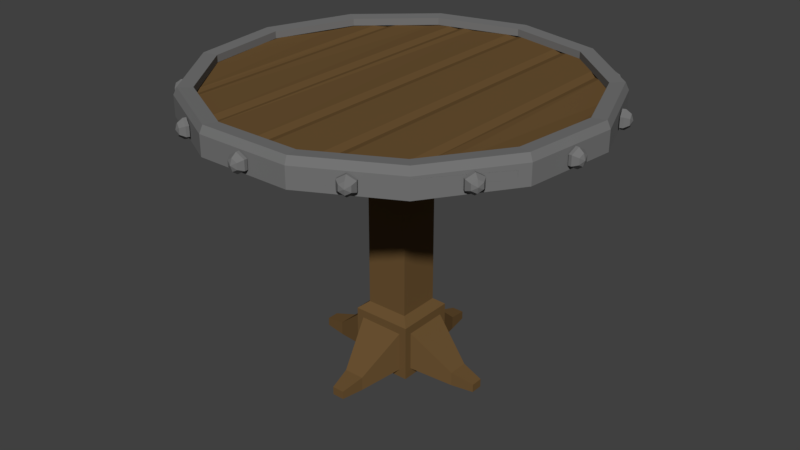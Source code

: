 # Source: Table.blend  (saved by Blender 2.79.0; exported with 4.5.12 LTS)
import bpy
from mathutils import Matrix  # noqa: F401  (used for matrix-valued properties, if any)

bpy.ops.wm.read_factory_settings(use_empty=True)
scene = bpy.context.scene
scene.name = 'Scene'

# ---- collections
col_collection_1 = bpy.data.collections.new('Collection 1'); scene.collection.children.link(col_collection_1)

# ---- materials (node trees are filled in below, after node groups)
mat_iron = bpy.data.materials.new('Iron')
mat_iron.alpha_threshold = 0.0
mat_iron.use_transparent_shadow = False
mat_iron.diffuse_color = (0.1789, 0.1789, 0.1789, 1.0)
mat_iron.roughness = 0.5
mat_wood = bpy.data.materials.new('Wood')
mat_wood.alpha_threshold = 0.0
mat_wood.use_transparent_shadow = False
mat_wood.diffuse_color = (0.1473, 0.08493, 0.03245, 1.0)
mat_wood.roughness = 0.5

# ---- material node trees

# ---- world
world_world = bpy.data.worlds.new('World'); scene.world = world_world
world_world.color = (0.05088, 0.05088, 0.05088)
world_world.use_sun_shadow = False
world_world.sun_shadow_jitter_overblur = 0.0
world_world.cycles.sampling_method = 'MANUAL'

# ---- meshes
me_sphere = bpy.data.meshes.new('Sphere')
me_sphere.from_pydata([(8.499e-09, -1.02, 0.02939), (0.0259, -1.018, 0.01469), (0.04089, -0.9924, 0.02378), (0.0259, -1.018, -0.01469), (0.04089, -0.9924, -0.02378), (-9.803e-10, -1.02, -0.02939), (-9.41e-09, -0.9952, -0.04755), (2.239e-09, -1.03, -7.978e-09), (-0.0259, -1.018, -0.01469), (-0.04089, -0.9924, -0.02378), (-0.0259, -1.018, 0.01469), (-0.04089, -0.9924, 0.02378), (1.352e-08, -0.9952, 0.04755), (0.04026, -0.977, 0.02378), (0.04026, -0.977, -0.02378), (-1.462e-08, -0.9797, -0.04755), (-0.04026, -0.977, -0.02378), (-0.04026, -0.977, 0.02378), (-2.479e-09, -0.9797, 0.04755), (0.4758, -0.9002, 0.02939), (0.4991, -0.8887, 0.01469), (0.5006, -0.8595, 0.02378), (0.4991, -0.8887, -0.01469), (0.5006, -0.8595, -0.02378), (0.4758, -0.9002, -0.02939), (0.4642, -0.8781, -0.04755), (0.4803, -0.9086, -7.978e-09), (0.4526, -0.9116, -0.01469), (0.4274, -0.8962, -0.02378), (0.4526, -0.9116, 0.01469), (0.4274, -0.8962, 0.02378), (0.4642, -0.8781, 0.04755), (0.4929, -0.8462, 0.02378), (0.4929, -0.8462, -0.02378), (0.4569, -0.8644, -0.04755), (0.4208, -0.8822, -0.02378), (0.4208, -0.8822, 0.02378), (0.4569, -0.8644, 0.04755), (0.841, -0.5733, 0.02939), (0.8554, -0.5517, 0.01469), (0.8431, -0.5251, 0.02378), (0.8554, -0.5517, -0.01469), (0.8431, -0.5251, -0.02378), (0.841, -0.5733, -0.02939), (0.8204, -0.5592, -0.04755), (0.8489, -0.5787, -7.978e-09), (0.8266, -0.5949, -0.01469), (0.7976, -0.5933, -0.02378), (0.8266, -0.5949, 0.01469), (0.7976, -0.5933, 0.02378), (0.8204, -0.5592, 0.04755), (0.83, -0.517, 0.02378), (0.83, -0.517, -0.02378), (0.8076, -0.5505, -0.04755), (0.7852, -0.5841, -0.02378), (0.7852, -0.5841, 0.02378), (0.8076, -0.5505, 0.04755), (1.013, -0.114, 0.02939), (1.014, -0.08806, 0.01469), (0.9904, -0.0703, 0.02378), (1.014, -0.08806, -0.01469), (0.9904, -0.0703, -0.02378), (1.013, -0.114, -0.02939), (0.9877, -0.1112, -0.04755), (1.022, -0.115, -1.048e-08), (1.01, -0.1397, -0.01469), (0.9821, -0.1517, -0.02378), (1.01, -0.1397, 0.01469), (0.9821, -0.1517, 0.02378), (0.9877, -0.1112, 0.04755), (0.975, -0.06922, 0.02378), (0.975, -0.06922, -0.02378), (0.9723, -0.1095, -0.04755), (0.9668, -0.1494, -0.02378), (0.9668, -0.1494, 0.02378), (0.9723, -0.1095, 0.04755), (0.9484, 0.3725, 0.02939), (0.9392, 0.3967, 0.01469), (0.9092, 0.401, 0.02378), (0.9392, 0.3967, -0.01469), (0.9092, 0.401, -0.02378), (0.9484, 0.3725, -0.02939), (0.9251, 0.3633, -0.04755), (0.9573, 0.376, -1.044e-08), (0.9567, 0.3479, -0.01469), (0.9383, 0.3245, -0.02378), (0.9567, 0.3479, 0.01469), (0.9383, 0.3245, 0.02378), (0.9251, 0.3633, 0.04755), (0.8951, 0.3948, 0.02378), (0.8951, 0.3948, -0.02378), (0.9107, 0.3577, -0.04755), (0.9237, 0.3195, -0.02378), (0.9237, 0.3195, 0.02378), (0.9107, 0.3577, 0.04755), (0.6638, 0.7717, 0.02939), (0.6442, 0.7888, 0.01469), (0.6166, 0.7798, 0.02378), (0.6442, 0.7888, -0.01469), (0.6166, 0.7798, -0.02378), (0.6638, 0.7717, -0.02939), (0.6475, 0.7528, -0.04755), (0.67, 0.779, -7.978e-09), (0.6833, 0.7546, -0.01469), (0.6783, 0.7258, -0.02378), (0.6833, 0.7546, 0.01469), (0.6783, 0.7258, 0.02378), (0.6475, 0.7528, 0.04755), (0.6071, 0.7676, 0.02378), (0.6071, 0.7676, -0.02378), (0.6374, 0.7411, -0.04755), (0.6678, 0.7145, -0.02378), (0.6678, 0.7145, 0.02378), (0.6374, 0.7411, 0.04755), (0.2263, 0.9927, 0.02939), (0.2009, 0.9978, 0.01469), (0.1806, 0.9763, 0.02378), (0.2009, 0.9978, -0.01469), (0.1806, 0.9763, -0.02378), (0.2263, 0.9927, -0.02939), (0.2208, 0.9683, -0.04755), (0.2284, 1.002, -7.978e-09), (0.2518, 0.9876, -0.01469), (0.2608, 0.9599, -0.02378), (0.2518, 0.9876, 0.01469), (0.2608, 0.9599, 0.02378), (0.2208, 0.9683, 0.04755), (0.1778, 0.9611, 0.02378), (0.1778, 0.9611, -0.02378), (0.2174, 0.9533, -0.04755), (0.2568, 0.945, -0.02378), (0.2568, 0.945, 0.02378), (0.2174, 0.9533, 0.04755), (-0.2643, 0.9851, 0.02939), (-0.2889, 0.9768, 0.01469), (-0.2966, 0.9477, 0.02378), (-0.2889, 0.9768, -0.01469), (-0.2966, 0.9477, -0.02378), (-0.2643, 0.9851, -0.02939), (-0.2579, 0.9609, -0.04755), (-0.2668, 0.9943, -7.978e-09), (-0.2389, 0.9902, -0.01469), (-0.2177, 0.9689, -0.02378), (-0.2389, 0.9902, 0.01469), (-0.2177, 0.9689, 0.02378), (-0.2579, 0.9609, 0.04755), (-0.292, 0.933, 0.02378), (-0.292, 0.933, -0.02378), (-0.2539, 0.946, -0.04755), (-0.2143, 0.9539, -0.02378), (-0.2143, 0.9539, 0.02378), (-0.2539, 0.946, 0.04755), (-0.6929, 0.7462, 0.02939), (-0.7125, 0.7291, 0.01469), (-0.7064, 0.7005, 0.02378), (-0.7125, 0.7291, -0.01469), (-0.7064, 0.7005, -0.02378), (-0.6929, 0.7462, -0.02939), (-0.6759, 0.7279, -0.04755), (-0.6994, 0.7532, -7.978e-09), (-0.6734, 0.7633, -0.01469), (-0.6451, 0.7548, -0.02378), (-0.6734, 0.7633, 0.01469), (-0.6451, 0.7548, 0.02378), (-0.6759, 0.7279, 0.04755), (-0.6954, 0.6896, 0.02378), (-0.6954, 0.6896, -0.02378), (-0.6654, 0.7165, -0.04755), (-0.6351, 0.7431, -0.02378), (-0.6351, 0.7431, 0.02378), (-0.6654, 0.7165, 0.04755), (-0.9609, 0.3358, 0.02939), (-0.9692, 0.3112, 0.01469), (-0.9504, 0.2887, 0.02378), (-0.9692, 0.3112, -0.01469), (-0.9504, 0.2887, -0.02378), (-0.9609, 0.3358, -0.02939), (-0.9373, 0.3275, -0.04755), (-0.9699, 0.3389, -7.978e-09), (-0.9525, 0.3603, -0.01469), (-0.9241, 0.3663, -0.02378), (-0.9525, 0.3603, 0.01469), (-0.9241, 0.3663, 0.02378), (-0.9373, 0.3275, 0.04755), (-0.9356, 0.2843, 0.02378), (-0.9356, 0.2843, -0.02378), (-0.9227, 0.3224, -0.04755), (-0.9097, 0.3606, -0.02378), (-0.9097, 0.3606, 0.02378), (-0.9227, 0.3224, 0.04755), (-1.007, -0.1523, 0.02939), (-1.002, -0.1778, 0.01469), (-0.9747, -0.1888, 0.02378), (-1.002, -0.1778, -0.01469), (-0.9747, -0.1888, -0.02378), (-1.007, -0.1523, -0.02939), (-0.9827, -0.1486, -0.04755), (-1.017, -0.1537, -7.978e-09), (-1.012, -0.1267, -0.01469), (-0.9879, -0.108, -0.02378), (-1.012, -0.1267, 0.01469), (-0.9879, -0.108, 0.02378), (-0.9827, -0.1486, 0.04755), (-0.9595, -0.1859, 0.02378), (-0.9595, -0.1859, -0.02378), (-0.9674, -0.1463, -0.04755), (-0.9725, -0.1064, -0.02378), (-0.9725, -0.1064, 0.02378), (-0.9674, -0.1463, 0.04755), (-0.8195, -0.6055, 0.02939), (-0.8043, -0.6265, 0.01469), (-0.7743, -0.6229, 0.02378), (-0.8043, -0.6265, -0.01469), (-0.7743, -0.6229, -0.02378), (-0.8195, -0.6055, -0.02939), (-0.7994, -0.5907, -0.04755), (-0.8272, -0.6112, -7.978e-09), (-0.8339, -0.584, -0.01469), (-0.8221, -0.5566, -0.02378), (-0.8339, -0.584, 0.01469), (-0.8221, -0.5566, 0.02378), (-0.7994, -0.5907, 0.04755), (-0.7622, -0.6132, 0.02378), (-0.7622, -0.6132, -0.02378), (-0.787, -0.5815, -0.04755), (-0.8093, -0.5479, -0.02378), (-0.8093, -0.5479, 0.02378), (-0.787, -0.5815, 0.04755), (-0.4411, -0.9173, 0.02939), (-0.4178, -0.9288, 0.01469), (-0.3935, -0.9129, 0.02378), (-0.4178, -0.9288, -0.01469), (-0.3935, -0.9129, -0.02378), (-0.4411, -0.9173, -0.02939), (-0.4302, -0.8948, -0.04755), (-0.4452, -0.9259, -7.978e-09), (-0.4644, -0.9058, -0.01469), (-0.467, -0.8767, -0.02378), (-0.4644, -0.9058, 0.01469), (-0.467, -0.8767, 0.02378), (-0.4302, -0.8948, 0.04755), (-0.3874, -0.8987, 0.02378), (-0.3874, -0.8987, -0.02378), (-0.4235, -0.8809, -0.04755), (-0.4597, -0.863, -0.02378), (-0.4597, -0.863, 0.02378), (-0.4235, -0.8809, 0.04755), (0.0, 1.0, -0.05), (0.0, 1.0, 0.05), (0.4647, 0.8855, -0.05), (0.4647, 0.8855, 0.05), (0.823, 0.5681, -0.05), (0.823, 0.5681, 0.05), (0.9927, 0.1205, -0.05), (0.9927, 0.1205, 0.05), (0.935, -0.3546, -0.05), (0.935, -0.3546, 0.05), (0.6631, -0.7485, -0.05), (0.6631, -0.7485, 0.05), (0.2393, -0.9709, -0.05), (0.2393, -0.9709, 0.05), (-0.2393, -0.9709, -0.05), (-0.2393, -0.9709, 0.05), (-0.6631, -0.7485, -0.05), (-0.6631, -0.7485, 0.05), (-0.935, -0.3546, -0.05), (-0.935, -0.3546, 0.05), (-0.9927, 0.1205, -0.05), (-0.9927, 0.1205, 0.05), (-0.823, 0.5681, -0.05), (-0.823, 0.5681, 0.05), (-0.4647, 0.8855, -0.05), (-0.4647, 0.8855, 0.05), (0.4567, 0.8701, 0.08639), (7.311e-10, 0.9827, 0.08639), (0.8088, 0.5582, 0.08639), (0.9755, 0.1185, 0.08639), (0.9188, -0.3485, 0.08639), (0.6517, -0.7356, 0.08639), (0.2352, -0.9542, 0.08639), (-0.2352, -0.9542, 0.08639), (-0.6517, -0.7356, 0.08639), (-0.9188, -0.3485, 0.08639), (-0.9755, 0.1185, 0.08639), (-0.8088, 0.5582, 0.08639), (-0.4567, 0.8701, 0.08639), (2.98e-09, 0.9278, -0.04508), (0.4312, 0.8215, -0.04508), (0.7636, 0.527, -0.04508), (0.921, 0.1118, -0.04508), (0.8675, -0.329, -0.04508), (0.6152, -0.6945, -0.04508), (0.222, -0.9008, -0.04508), (-0.222, -0.9008, -0.04508), (-0.6152, -0.6945, -0.04508), (-0.8675, -0.329, -0.04508), (-0.921, 0.1118, -0.04508), (-0.7636, 0.527, -0.04508), (-0.4312, 0.8215, -0.04508), (0.4237, 0.8073, 0.08147), (3.658e-09, 0.9118, 0.08147), (0.7504, 0.5179, 0.08147), (0.9051, 0.1099, 0.08147), (0.8525, -0.3233, 0.08147), (0.6046, -0.6825, 0.08147), (0.2182, -0.8853, 0.08147), (-0.2182, -0.8853, 0.08147), (-0.6046, -0.6825, 0.08147), (-0.8525, -0.3233, 0.08147), (-0.9051, 0.1099, 0.08147), (-0.7504, 0.5179, 0.08147), (-0.4237, 0.8073, 0.08147), (2.98e-09, 0.9278, -0.01819), (0.4312, 0.8215, -0.01819), (0.7636, 0.527, -0.01819), (0.921, 0.1118, -0.01819), (0.8675, -0.329, -0.01819), (0.6152, -0.6945, -0.01819), (0.222, -0.9008, -0.01819), (-0.222, -0.9008, -0.01819), (-0.6152, -0.6945, -0.01819), (-0.8675, -0.329, -0.01819), (-0.921, 0.1118, -0.01819), (-0.7636, 0.527, -0.01819), (-0.4312, 0.8215, -0.01819), (0.4237, 0.8073, 0.04531), (3.658e-09, 0.9118, 0.04531), (0.7504, 0.5179, 0.04531), (0.9051, 0.1099, 0.04531), (0.8525, -0.3233, 0.04531), (0.6046, -0.6825, 0.04531), (0.2182, -0.8853, 0.04531), (-0.2182, -0.8853, 0.04531), (-0.6046, -0.6825, 0.04531), (-0.8525, -0.3233, 0.04531), (-0.9051, 0.1099, 0.04531), (-0.7504, 0.5179, 0.04531), (-0.4237, 0.8073, 0.04531), (0.823, 0.5681, 0.03941), (0.6631, -0.7485, 0.03941), (-0.6631, -0.7485, 0.03941), (-0.823, 0.5681, 0.03941), (-0.4647, 0.8855, 0.03941), (0.2949, -0.9408, 0.03512), (-0.01328, -0.9408, -0.003952), (-0.01328, -0.9408, 0.03512), (-0.01328, 0.9408, -0.003952), (-0.01328, 0.9408, 0.03512), (0.02901, 0.9408, -0.01476), (0.02901, 0.9408, 0.04592), (0.02901, -0.9408, -0.01476), (0.2526, -0.9408, -0.01476), (0.2526, -0.9408, 0.04592), (0.02901, -0.9408, 0.04592), (-0.05557, 0.9408, -0.01476), (-0.05557, 0.9408, 0.04592), (-0.2792, -0.9408, -0.01476), (-0.05557, -0.9408, -0.01476), (-0.05557, -0.9408, 0.04592), (-0.5874, 0.7728, 0.04592), (-0.672, 0.6978, 0.04592), (-0.4647, 0.8855, -0.01476), (-0.5874, 0.7768, -0.01476), (-0.6297, 0.7393, -0.003952), (-0.6297, 0.7393, 0.03512), (-0.672, 0.7018, -0.01476), (-0.823, 0.5681, -0.01476), (-0.9211, 0.3094, 0.03941), (-0.8956, 0.3681, 0.04592), (-0.9379, 0.265, -0.003952), (-0.8956, 0.3766, -0.01476), (-0.9379, 0.265, 0.03512), (-0.9379, -0.3308, 0.03512), (-0.9379, -0.3308, -0.003952), (-0.8956, -0.4117, -0.01476), (-0.9211, -0.3748, 0.03941), (-0.672, -0.7357, -0.01476), (-0.8956, -0.4064, 0.04592), (-0.294, -0.9408, 0.04213), (-0.5874, -0.7849, 0.04592), (-0.3638, -0.9022, 0.04592), (-0.3638, -0.9056, -0.01476), (-0.3215, -0.9278, -0.003952), (-0.5874, -0.7883, -0.01476), (-0.6297, -0.7661, 0.03512), (-0.6297, -0.7661, -0.003952), (-0.3215, -0.9278, 0.03512), (-0.2402, 0.9408, -0.01476), (-0.2792, 0.9312, -0.01476), (-0.3215, 0.9208, -0.003952), (-0.3638, 0.9103, -0.01476), (-0.2402, 0.9408, 0.03941), (-0.3215, 0.9208, 0.03512), (-0.2792, 0.9281, 0.04592), (-0.3638, 0.9072, 0.04592), (0.3372, 0.9138, 0.04592), (0.4633, 0.8827, 0.04592), (0.2526, 0.9346, 0.04592), (0.4647, 0.8855, -0.01476), (0.3372, 0.9169, -0.01476), (0.2949, 0.9273, 0.03512), (0.2949, 0.9273, -0.003952), (0.2526, 0.9377, -0.01476), (0.6031, -0.78, 0.03512), (0.3372, -0.9196, -0.01476), (0.2967, -0.9408, -0.004414), (0.6454, -0.7578, -0.01476), (0.6031, -0.78, -0.003952), (0.5608, -0.8022, -0.01476), (0.5608, -0.7988, 0.04592), (0.3372, -0.9162, 0.04592), (0.6454, 0.7213, 0.04592), (0.5608, 0.7963, 0.04592), (0.823, 0.5681, -0.01476), (0.6031, 0.7628, 0.03512), (0.6454, 0.7254, -0.01476), (0.6031, 0.7628, -0.003952), (0.5608, 0.8003, -0.01476), (0.8691, -0.4449, 0.04592), (0.9113, -0.3889, 0.03512), (0.8945, 0.3794, 0.03941), (0.9113, 0.3351, 0.03512), (0.9113, 0.3351, -0.003952), (0.8691, 0.4466, -0.01476), (0.8691, -0.4502, -0.01476), (0.9113, -0.3889, -0.003952), (0.8691, 0.4381, 0.04592), (0.1528, -0.1144, -1.35), (0.3552, -0.05151, -1.392), (0.3552, 0.05151, -1.392), (0.3552, -0.05151, -1.322), (0.3552, 0.05151, -1.322), (0.4693, -0.03087, -1.392), (0.4693, 0.03087, -1.392), (0.4693, -0.03087, -1.35), (0.4693, 0.03087, -1.35), (-0.1528, -0.1144, -1.15), (-0.1528, -0.1144, -1.35), (-0.3552, -0.05151, -1.392), (-0.3552, 0.05151, -1.392), (-0.3552, -0.05151, -1.322), (-0.3552, 0.05151, -1.322), (-0.4693, -0.03087, -1.392), (-0.4693, 0.03087, -1.392), (-0.4693, -0.03087, -1.35), (-0.4693, 0.03087, -1.35), (0.1144, 0.1528, -1.15), (0.1144, 0.1528, -1.35), (0.05151, 0.3552, -1.392), (-0.05151, 0.3552, -1.392), (0.05151, 0.3552, -1.322), (-0.05151, 0.3552, -1.322), (0.03087, 0.4693, -1.392), (-0.03087, 0.4693, -1.392), (0.03087, 0.4693, -1.35), (-0.03087, 0.4693, -1.35), (0.1144, -0.1528, -1.15), (-0.1144, -0.1528, -1.35), (0.05151, -0.3552, -1.392), (-0.05151, -0.3552, -1.392), (0.05151, -0.3552, -1.322), (-0.05151, -0.3552, -1.322), (0.03087, -0.4693, -1.392), (-0.03087, -0.4693, -1.392), (0.03087, -0.4693, -1.35), (-0.03087, -0.4693, -1.35), (0.1528, 0.1528, -0.02819), (0.115, -0.1528, -1.353), (0.1528, -0.1528, -0.02819), (-0.115, 0.1528, -1.353), (-0.1528, 0.1528, -0.02819), (-0.1528, -0.1528, -0.02819), (-0.115, -0.1528, -1.147), (-0.115, 0.1528, -1.147), (0.1528, -0.1144, -1.15), (-0.1528, 0.1144, -1.15), (-0.1528, 0.1144, -1.35), (0.1528, 0.1144, -1.35), (0.1528, 0.1144, -1.15), (0.1528, -0.1528, -1.394), (0.1528, 0.1528, -1.394), (0.1528, -0.1528, -1.106), (-0.1528, -0.1528, -1.106), (-0.1528, -0.1528, -1.394), (-0.1528, 0.1528, -1.394), (-0.1528, 0.1528, -1.106), (0.1528, 0.1528, -1.106), (0.1093, 0.1093, -1.071), (0.1093, -0.1093, -1.071), (-0.1093, -0.1093, -1.071), (-0.1093, 0.1093, -1.071), (0.1093, 0.1093, -0.1316), (0.1093, -0.1093, -0.1316), (-0.1093, -0.1093, -0.1316), (-0.1093, 0.1093, -0.1316)], [], [(0, 7, 1), (12, 0, 1, 2), (18, 12, 2, 13), (13, 2, 4, 14), (1, 7, 3), (2, 1, 3, 4), (14, 4, 6, 15), (3, 7, 5), (4, 3, 5, 6), (15, 6, 9, 16), (5, 7, 8), (6, 5, 8, 9), (16, 9, 11, 17), (8, 7, 10), (9, 8, 10, 11), (17, 11, 12, 18), (10, 7, 0), (11, 10, 0, 12), (19, 26, 20), (31, 19, 20, 21), (37, 31, 21, 32), (32, 21, 23, 33), (20, 26, 22), (21, 20, 22, 23), (33, 23, 25, 34), (22, 26, 24), (23, 22, 24, 25), (34, 25, 28, 35), (24, 26, 27), (25, 24, 27, 28), (35, 28, 30, 36), (27, 26, 29), (28, 27, 29, 30), (36, 30, 31, 37), (29, 26, 19), (30, 29, 19, 31), (38, 45, 39), (50, 38, 39, 40), (56, 50, 40, 51), (51, 40, 42, 52), (39, 45, 41), (40, 39, 41, 42), (52, 42, 44, 53), (41, 45, 43), (42, 41, 43, 44), (53, 44, 47, 54), (43, 45, 46), (44, 43, 46, 47), (54, 47, 49, 55), (46, 45, 48), (47, 46, 48, 49), (55, 49, 50, 56), (48, 45, 38), (49, 48, 38, 50), (57, 64, 58), (69, 57, 58, 59), (75, 69, 59, 70), (70, 59, 61, 71), (58, 64, 60), (59, 58, 60, 61), (71, 61, 63, 72), (60, 64, 62), (61, 60, 62, 63), (72, 63, 66, 73), (62, 64, 65), (63, 62, 65, 66), (73, 66, 68, 74), (65, 64, 67), (66, 65, 67, 68), (74, 68, 69, 75), (67, 64, 57), (68, 67, 57, 69), (76, 83, 77), (88, 76, 77, 78), (94, 88, 78, 89), (89, 78, 80, 90), (77, 83, 79), (78, 77, 79, 80), (90, 80, 82, 91), (79, 83, 81), (80, 79, 81, 82), (91, 82, 85, 92), (81, 83, 84), (82, 81, 84, 85), (92, 85, 87, 93), (84, 83, 86), (85, 84, 86, 87), (93, 87, 88, 94), (86, 83, 76), (87, 86, 76, 88), (95, 102, 96), (107, 95, 96, 97), (113, 107, 97, 108), (108, 97, 99, 109), (96, 102, 98), (97, 96, 98, 99), (109, 99, 101, 110), (98, 102, 100), (99, 98, 100, 101), (110, 101, 104, 111), (100, 102, 103), (101, 100, 103, 104), (111, 104, 106, 112), (103, 102, 105), (104, 103, 105, 106), (112, 106, 107, 113), (105, 102, 95), (106, 105, 95, 107), (114, 121, 115), (126, 114, 115, 116), (132, 126, 116, 127), (127, 116, 118, 128), (115, 121, 117), (116, 115, 117, 118), (128, 118, 120, 129), (117, 121, 119), (118, 117, 119, 120), (129, 120, 123, 130), (119, 121, 122), (120, 119, 122, 123), (130, 123, 125, 131), (122, 121, 124), (123, 122, 124, 125), (131, 125, 126, 132), (124, 121, 114), (125, 124, 114, 126), (133, 140, 134), (145, 133, 134, 135), (151, 145, 135, 146), (146, 135, 137, 147), (134, 140, 136), (135, 134, 136, 137), (147, 137, 139, 148), (136, 140, 138), (137, 136, 138, 139), (148, 139, 142, 149), (138, 140, 141), (139, 138, 141, 142), (149, 142, 144, 150), (141, 140, 143), (142, 141, 143, 144), (150, 144, 145, 151), (143, 140, 133), (144, 143, 133, 145), (152, 159, 153), (164, 152, 153, 154), (170, 164, 154, 165), (165, 154, 156, 166), (153, 159, 155), (154, 153, 155, 156), (166, 156, 158, 167), (155, 159, 157), (156, 155, 157, 158), (167, 158, 161, 168), (157, 159, 160), (158, 157, 160, 161), (168, 161, 163, 169), (160, 159, 162), (161, 160, 162, 163), (169, 163, 164, 170), (162, 159, 152), (163, 162, 152, 164), (171, 178, 172), (183, 171, 172, 173), (189, 183, 173, 184), (184, 173, 175, 185), (172, 178, 174), (173, 172, 174, 175), (185, 175, 177, 186), (174, 178, 176), (175, 174, 176, 177), (186, 177, 180, 187), (176, 178, 179), (177, 176, 179, 180), (187, 180, 182, 188), (179, 178, 181), (180, 179, 181, 182), (188, 182, 183, 189), (181, 178, 171), (182, 181, 171, 183), (190, 197, 191), (202, 190, 191, 192), (208, 202, 192, 203), (203, 192, 194, 204), (191, 197, 193), (192, 191, 193, 194), (204, 194, 196, 205), (193, 197, 195), (194, 193, 195, 196), (205, 196, 199, 206), (195, 197, 198), (196, 195, 198, 199), (206, 199, 201, 207), (198, 197, 200), (199, 198, 200, 201), (207, 201, 202, 208), (200, 197, 190), (201, 200, 190, 202), (209, 216, 210), (221, 209, 210, 211), (227, 221, 211, 222), (222, 211, 213, 223), (210, 216, 212), (211, 210, 212, 213), (223, 213, 215, 224), (212, 216, 214), (213, 212, 214, 215), (224, 215, 218, 225), (214, 216, 217), (215, 214, 217, 218), (225, 218, 220, 226), (217, 216, 219), (218, 217, 219, 220), (226, 220, 221, 227), (219, 216, 209), (220, 219, 209, 221), (228, 235, 229), (240, 228, 229, 230), (246, 240, 230, 241), (241, 230, 232, 242), (229, 235, 231), (230, 229, 231, 232), (242, 232, 234, 243), (231, 235, 233), (232, 231, 233, 234), (243, 234, 237, 244), (233, 235, 236), (234, 233, 236, 237), (244, 237, 239, 245), (236, 235, 238), (237, 236, 238, 239), (245, 239, 240, 246), (238, 235, 228), (239, 238, 228, 240), (247, 248, 250, 249), (249, 250, 252, 251), (251, 252, 254, 253), (253, 254, 256, 255), (255, 256, 258, 257), (257, 258, 260, 259), (259, 260, 262, 261), (261, 262, 264, 263), (263, 264, 266, 265), (265, 266, 268, 267), (267, 268, 270, 269), (250, 248, 274, 273), (269, 270, 272, 271), (271, 272, 248, 247), (276, 275, 301, 302), (283, 282, 308, 309), (248, 272, 285, 274), (260, 258, 278, 279), (270, 268, 283, 284), (256, 254, 276, 277), (266, 264, 281, 282), (252, 250, 273, 275), (262, 260, 279, 280), (272, 270, 284, 285), (258, 256, 277, 278), (268, 266, 282, 283), (254, 252, 275, 276), (264, 262, 280, 281), (249, 251, 288, 287), (259, 261, 293, 292), (269, 271, 298, 297), (284, 283, 309, 310), (277, 276, 302, 303), (285, 284, 310, 311), (255, 257, 291, 290), (265, 267, 296, 295), (278, 277, 303, 304), (274, 285, 311, 300), (279, 278, 304, 305), (251, 253, 289, 288), (261, 263, 294, 293), (247, 249, 287, 286), (271, 247, 286, 298), (280, 279, 305, 306), (257, 259, 292, 291), (267, 269, 297, 296), (281, 280, 306, 307), (273, 274, 300, 299), (282, 281, 307, 308), (253, 255, 290, 289), (263, 265, 295, 294), (275, 273, 299, 301), (291, 292, 318, 317), (307, 306, 332, 333), (299, 300, 326, 325), (292, 293, 319, 318), (308, 307, 333, 334), (301, 299, 325, 327), (293, 294, 320, 319), (309, 308, 334, 335), (286, 287, 313, 312), (302, 301, 327, 328), (294, 295, 321, 320), (310, 309, 335, 336), (287, 288, 314, 313), (303, 302, 328, 329), (295, 296, 322, 321), (311, 310, 336, 337), (288, 289, 315, 314), (304, 303, 329, 330), (296, 297, 323, 322), (300, 311, 337, 326), (289, 290, 316, 315), (305, 304, 330, 331), (297, 298, 324, 323), (290, 291, 317, 316), (306, 305, 331, 332), (298, 286, 312, 324), (396, 400, 395), (341, 367, 368), (338, 414, 411), (342, 364, 359), (339, 419, 418), (405, 343, 400, 401), (344, 345, 347, 346), (350, 353, 345, 344), (349, 347, 345, 353), (346, 348, 350, 344), (348, 402, 351, 350), (405, 343, 352, 351), (351, 352, 353, 350), (346, 347, 349, 348), (348, 349, 397, 402), (354, 355, 347, 346), (356, 378, 386), (354, 346, 344, 357), (347, 355, 358, 345), (355, 391, 393, 378, 358), (344, 345, 358, 357), (357, 358, 378, 356), (411, 414, 403, 339), (364, 360, 340, 384), (389, 388, 356, 382), (394, 342, 359, 379, 380), (370, 366, 365, 376, 374), (369, 370, 374, 373), (403, 407, 406, 339), (376, 385, 384, 340), (384, 385, 383, 381, 382, 386), (386, 380, 379, 384), (360, 341, 368, 377, 340), (423, 422, 425, 424), (389, 392, 386, 382), (390, 389, 382, 381), (426, 338, 411, 339, 418), (414, 412, 409, 403), (398, 399, 401, 400, 396), (400, 401, 402, 397), (368, 367, 371, 372, 375, 377), (373, 372, 371, 369), (342, 394, 392), (392, 393, 391), (359, 364, 384, 379), (407, 403, 414, 416), (401, 399, 404, 405), (340, 377, 375), (388, 387, 354, 357, 356), (412, 396, 395, 410, 409), (385, 384, 364, 363), (417, 416, 407, 408), (415, 413, 423, 424, 406), (399, 398, 417, 408, 404), (416, 415, 406, 407), (393, 392, 386, 378), (387, 391, 355, 354), (361, 362, 363, 364, 342), (364, 363, 365, 366, 341), (413, 415, 416, 414, 338), (414, 416, 417, 398, 396), (397, 349, 353, 352), (395, 400, 343, 410), (396, 412, 414), (406, 424, 425, 419, 339), (366, 370, 369, 371, 367, 341), (392, 394, 380, 386), (391, 387, 388, 389, 392), (392, 389, 390, 361, 342), (373, 374, 376, 340, 375, 372), (338, 426, 420), (363, 362, 383, 385), (420, 421, 422, 423, 413, 338), (365, 363, 385, 376), (362, 361, 390, 381, 383), (400, 397, 352, 343), (341, 360, 364), (422, 421, 419, 425), (402, 401, 405, 351), (421, 420, 426, 418, 419), (477, 427, 474, 478), (431, 430, 434, 435), (478, 474, 430, 431), (474, 427, 428, 430), (477, 478, 431, 429), (427, 477, 429, 428), (433, 435, 434, 432), (430, 428, 432, 434), (429, 431, 435, 433), (428, 429, 433, 432), (476, 475, 436, 437), (441, 445, 444, 440), (475, 441, 440, 436), (436, 440, 438, 437), (476, 439, 441, 475), (437, 438, 439, 476), (443, 442, 444, 445), (440, 444, 442, 438), (439, 443, 445, 441), (438, 442, 443, 439), (469, 447, 446, 473), (451, 450, 454, 455), (473, 446, 450, 451), (446, 447, 448, 450), (469, 473, 451, 449), (447, 469, 449, 448), (453, 455, 454, 452), (450, 448, 452, 454), (449, 451, 455, 453), (448, 449, 453, 452), (457, 472, 456, 467), (461, 465, 464, 460), (472, 461, 460, 456), (456, 460, 458, 467), (457, 459, 461, 472), (467, 458, 459, 457), (463, 462, 464, 465), (460, 464, 462, 458), (459, 463, 465, 461), (458, 462, 463, 459), (491, 466, 468, 492), (492, 468, 471, 493), (493, 471, 470, 494), (494, 470, 466, 491), (479, 483, 484, 480), (471, 468, 466, 470), (456, 467, 479, 481), (467, 457, 483, 479), (457, 472, 482, 483), (473, 469, 484, 485), (469, 447, 480, 484), (447, 446, 486, 480), (446, 473, 485, 486), (472, 456, 481, 482), (477, 427, 479, 480), (427, 474, 481, 479), (436, 437, 483, 482), (437, 476, 484, 483), (476, 475, 485, 484), (478, 477, 480, 486), (475, 436, 482, 485), (474, 478, 486, 481), (485, 490, 487, 486), (482, 489, 490, 485), (481, 488, 489, 482), (486, 487, 488, 481), (490, 494, 491, 487), (489, 493, 494, 490), (488, 492, 493, 489), (487, 491, 492, 488)])
me_sphere.polygons.foreach_set('material_index', [0, 0, 0, 0, 0, 0, 0, 0, 0, 0, 0, 0, 0, 0, 0, 0, 0, 0, 0, 0, 0, 0, 0, 0, 0, 0, 0, 0, 0, 0, 0, 0, 0, 0, 0, 0, 0, 0, 0, 0, 0, 0, 0, 0, 0, 0, 0, 0, 0, 0, 0, 0, 0, 0, 0, 0, 0, 0, 0, 0, 0, 0, 0, 0, 0, 0, 0, 0, 0, 0, 0, 0, 0, 0, 0, 0, 0, 0, 0, 0, 0, 0, 0, 0, 0, 0, 0, 0, 0, 0, 0, 0, 0, 0, 0, 0, 0, 0, 0, 0, 0, 0, 0, 0, 0, 0, 0, 0, 0, 0, 0, 0, 0, 0, 0, 0, 0, 0, 0, 0, 0, 0, 0, 0, 0, 0, 0, 0, 0, 0, 0, 0, 0, 0, 0, 0, 0, 0, 0, 0, 0, 0, 0, 0, 0, 0, 0, 0, 0, 0, 0, 0, 0, 0, 0, 0, 0, 0, 0, 0, 0, 0, 0, 0, 0, 0, 0, 0, 0, 0, 0, 0, 0, 0, 0, 0, 0, 0, 0, 0, 0, 0, 0, 0, 0, 0, 0, 0, 0, 0, 0, 0, 0, 0, 0, 0, 0, 0, 0, 0, 0, 0, 0, 0, 0, 0, 0, 0, 0, 0, 0, 0, 0, 0, 0, 0, 0, 0, 0, 0, 0, 0, 0, 0, 0, 0, 0, 0, 0, 0, 0, 0, 0, 0, 0, 0, 0, 0, 0, 0, 0, 0, 0, 0, 0, 0, 0, 0, 0, 0, 0, 0, 0, 0, 0, 0, 0, 0, 0, 0, 0, 0, 0, 0, 0, 0, 0, 0, 0, 0, 0, 0, 0, 0, 0, 0, 0, 0, 0, 0, 0, 0, 0, 0, 0, 0, 0, 0, 0, 0, 0, 0, 0, 0, 0, 0, 0, 0, 0, 0, 0, 0, 0, 0, 0, 0, 0, 0, 0, 0, 0, 0, 0, 0, 0, 0, 0, 1, 1, 1, 1, 1, 1, 1, 1, 1, 1, 1, 1, 1, 1, 1, 1, 1, 1, 1, 1, 1, 1, 1, 0, 0, 0, 0, 1, 1, 1, 1, 1, 1, 0, 0, 1, 1, 0, 0, 1, 1, 1, 0, 1, 1, 1, 1, 1, 1, 1, 1, 1, 0, 0, 0, 0, 1, 1, 0, 0, 0, 1, 0, 0, 0, 0, 1, 0, 1, 1, 1, 0, 1, 1, 1, 1, 1, 1, 1, 1, 1, 1, 1, 1, 1, 1, 1, 1, 1, 1, 1, 1, 1, 1, 1, 1, 1, 1, 1, 1, 1, 1, 1, 1, 1, 1, 1, 1, 1, 1, 1, 1, 1, 1, 1, 1, 1, 1, 1, 1, 1, 1, 1, 1, 1, 1, 1, 1, 1, 1, 1, 1, 1, 1, 1, 1, 1, 1, 1, 1, 1, 1, 1, 1, 1])
me_sphere.materials.append(mat_iron)
me_sphere.materials.append(mat_wood)
me_sphere.use_remesh_preserve_volume = False
me_sphere.use_remesh_preserve_attributes = False
me_sphere.use_mirror_vertex_groups = False
me_sphere.update()

# ---- objects
ob_table = bpy.data.objects.new('Table', me_sphere)

# ---- transforms, parenting, visibility, modifiers, constraints
ob_table.location = (0.0, 0.0, 1.394)
ob_table.lineart.crease_threshold = 0.0

# ---- collection membership
col_collection_1.objects.link(ob_table)

# ---- scene / render settings (as saved in the file)
scene.frame_start = 1; scene.frame_end = 250; scene.frame_set(1)
scene.render.engine = 'BLENDER_EEVEE_NEXT'
scene.render.resolution_percentage = 50
scene.render.dither_intensity = 0.0
scene.cycles.use_denoising = False
scene.cycles.samples = 128
scene.cycles.sampling_pattern = 'TABULATED_SOBOL'
scene.cycles.use_adaptive_sampling = False
scene.cycles.use_light_tree = False
scene.cycles.blur_glossy = 0.0
scene.cycles.sample_clamp_indirect = 0.0
scene.view_settings.view_transform = 'Standard'
bpy.context.view_layer.update()

# ---- added for rendering (the .blend has no active camera and no usable light): camera, sun
cam_auto = bpy.data.cameras.new('AutoCamera')
cam_auto.lens = 50.0
cam_auto.sensor_width = 36.0
cam_auto.clip_end = 1000.0
ob_auto_camera = bpy.data.objects.new('AutoCamera', cam_auto)
scene.collection.objects.link(ob_auto_camera)
ob_auto_camera.location = (2.99725, -3.60746, 3.13588)
ob_auto_camera.rotation_euler = (1.09748, -7.21219e-08, 0.694738)
scene.camera = ob_auto_camera
light_auto_sun = bpy.data.lights.new('AutoSun', 'SUN')
light_auto_sun.energy = 3.0
light_auto_sun.angle = 0.0523599
ob_auto_sun = bpy.data.objects.new('AutoSun', light_auto_sun)
scene.collection.objects.link(ob_auto_sun)
ob_auto_sun.rotation_euler = (0.872665, 0.174533, 0.523599)
bpy.context.view_layer.update()
